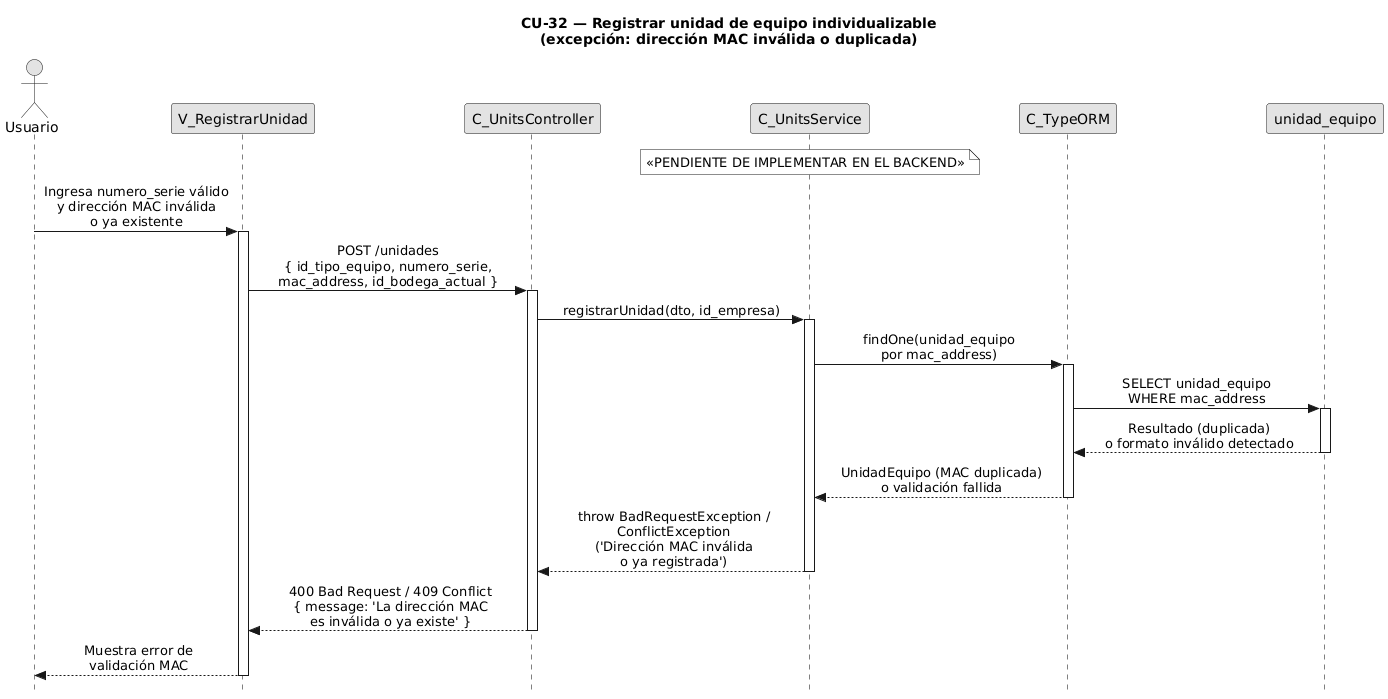

The diagram above was rendered by PlantUML. Its source (embedded in the PNG):
@startuml CU32-exc-mac-invalida
title CU-32 — Registrar unidad de equipo individualizable\n(excepción: dirección MAC inválida o duplicada)

skinparam style strictuml
skinparam monochrome true
skinparam shadowing false
skinparam sequenceMessageAlign center
skinparam ParticipantPadding 70
skinparam ActorPadding 30
skinparam sequence {
  MessageAlign center
  LifeLineBorderColor black
}
hide footbox

actor "Usuario" as user
participant "V_RegistrarUnidad" as view
participant "C_UnitsController" as ctrl
participant "C_UnitsService" as svc
participant "C_TypeORM" as orm
participant "unidad_equipo" as uent

note over svc : «PENDIENTE DE IMPLEMENTAR EN EL BACKEND»

user -> view : Ingresa numero_serie válido\ny dirección MAC inválida\no ya existente
activate view

view -> ctrl : POST /unidades\n{ id_tipo_equipo, numero_serie,\nmac_address, id_bodega_actual }
activate ctrl

ctrl -> svc : registrarUnidad(dto, id_empresa)
activate svc

svc -> orm : findOne(unidad_equipo\npor mac_address)
activate orm

orm -> uent : SELECT unidad_equipo\nWHERE mac_address
activate uent
uent --> orm : Resultado (duplicada)\no formato inválido detectado
deactivate uent

orm --> svc : UnidadEquipo (MAC duplicada)\no validación fallida
deactivate orm

svc --> ctrl : throw BadRequestException /\nConflictException\n('Dirección MAC inválida\no ya registrada')
deactivate svc

ctrl --> view : 400 Bad Request / 409 Conflict\n{ message: 'La dirección MAC\nes inválida o ya existe' }
deactivate ctrl

view --> user : Muestra error de\nvalidación MAC
deactivate view

@enduml